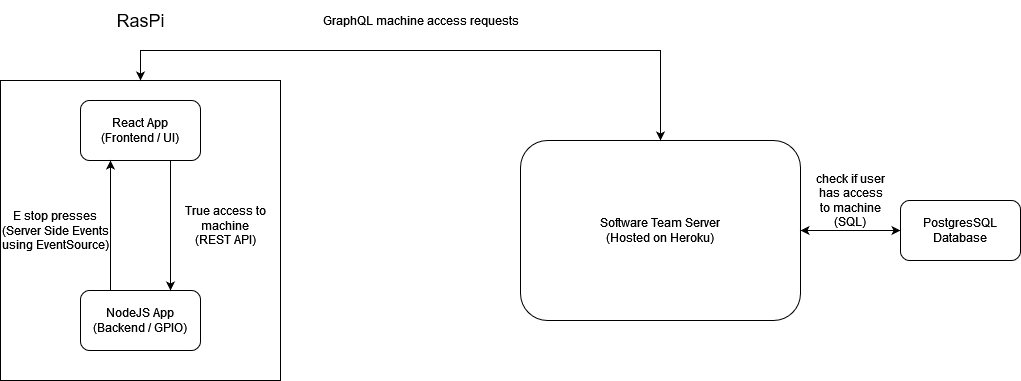

The diagram above was exported from draw.io. Its source (the exported page's mxGraphModel, read from the mxfile embedded in the PNG):
<mxGraphModel dx="1050" dy="538" grid="1" gridSize="10" guides="1" tooltips="1" connect="1" arrows="1" fold="1" page="1" pageScale="1" pageWidth="850" pageHeight="1100" math="0" shadow="0">
  <root>
    <mxCell id="0" />
    <mxCell id="1" parent="0" />
    <mxCell id="fwmmOJYX9L1uG4DfAQnz-1" value="" style="rounded=0;whiteSpace=wrap;html=1;" vertex="1" parent="1">
      <mxGeometry x="80" y="160" width="280" height="300" as="geometry" />
    </mxCell>
    <mxCell id="fwmmOJYX9L1uG4DfAQnz-2" value="&lt;div&gt;React App&lt;/div&gt;&lt;div&gt;(Frontend / UI)&lt;br&gt;&lt;/div&gt;" style="rounded=1;whiteSpace=wrap;html=1;" vertex="1" parent="1">
      <mxGeometry x="160" y="180" width="120" height="60" as="geometry" />
    </mxCell>
    <mxCell id="fwmmOJYX9L1uG4DfAQnz-3" value="&lt;div&gt;NodeJS App&lt;/div&gt;&lt;div&gt;(Backend / GPIO)&lt;br&gt;&lt;/div&gt;" style="rounded=1;whiteSpace=wrap;html=1;" vertex="1" parent="1">
      <mxGeometry x="160" y="370" width="120" height="60" as="geometry" />
    </mxCell>
    <mxCell id="fwmmOJYX9L1uG4DfAQnz-4" value="" style="endArrow=classic;html=1;rounded=0;exitX=0.25;exitY=0;exitDx=0;exitDy=0;entryX=0.25;entryY=1;entryDx=0;entryDy=0;" edge="1" parent="1" source="fwmmOJYX9L1uG4DfAQnz-3" target="fwmmOJYX9L1uG4DfAQnz-2">
      <mxGeometry width="50" height="50" relative="1" as="geometry">
        <mxPoint x="400" y="300" as="sourcePoint" />
        <mxPoint x="450" y="250" as="targetPoint" />
      </mxGeometry>
    </mxCell>
    <mxCell id="fwmmOJYX9L1uG4DfAQnz-5" value="" style="endArrow=classic;html=1;rounded=0;exitX=0.75;exitY=1;exitDx=0;exitDy=0;entryX=0.75;entryY=0;entryDx=0;entryDy=0;" edge="1" parent="1" source="fwmmOJYX9L1uG4DfAQnz-2" target="fwmmOJYX9L1uG4DfAQnz-3">
      <mxGeometry width="50" height="50" relative="1" as="geometry">
        <mxPoint x="400" y="300" as="sourcePoint" />
        <mxPoint x="450" y="250" as="targetPoint" />
      </mxGeometry>
    </mxCell>
    <mxCell id="fwmmOJYX9L1uG4DfAQnz-6" value="E stop presses&lt;br&gt;(Server Side Events using EventSource)" style="text;html=1;strokeColor=none;fillColor=none;align=center;verticalAlign=middle;whiteSpace=wrap;rounded=0;" vertex="1" parent="1">
      <mxGeometry x="80" y="295" width="110" height="30" as="geometry" />
    </mxCell>
    <mxCell id="fwmmOJYX9L1uG4DfAQnz-7" value="True access to machine&lt;br&gt;(REST API)" style="text;html=1;strokeColor=none;fillColor=none;align=center;verticalAlign=middle;whiteSpace=wrap;rounded=0;" vertex="1" parent="1">
      <mxGeometry x="250" y="290" width="110" height="30" as="geometry" />
    </mxCell>
    <mxCell id="fwmmOJYX9L1uG4DfAQnz-8" value="&lt;font style=&quot;font-size: 18px;&quot;&gt;RasPi&lt;/font&gt;" style="text;html=1;align=center;verticalAlign=middle;resizable=0;points=[];autosize=1;strokeColor=none;fillColor=none;" vertex="1" parent="1">
      <mxGeometry x="185" y="80" width="70" height="40" as="geometry" />
    </mxCell>
    <mxCell id="fwmmOJYX9L1uG4DfAQnz-9" value="Software Team Server&lt;br&gt;(Hosted on Heroku)" style="rounded=1;whiteSpace=wrap;html=1;" vertex="1" parent="1">
      <mxGeometry x="600" y="220" width="280" height="180" as="geometry" />
    </mxCell>
    <mxCell id="fwmmOJYX9L1uG4DfAQnz-11" value="GraphQL machine access requests" style="text;html=1;align=center;verticalAlign=middle;resizable=0;points=[];autosize=1;strokeColor=none;fillColor=none;" vertex="1" parent="1">
      <mxGeometry x="395" y="85" width="210" height="30" as="geometry" />
    </mxCell>
    <mxCell id="fwmmOJYX9L1uG4DfAQnz-15" value="" style="endArrow=classic;startArrow=classic;html=1;rounded=0;exitX=0.5;exitY=0;exitDx=0;exitDy=0;entryX=0.5;entryY=0;entryDx=0;entryDy=0;" edge="1" parent="1" source="fwmmOJYX9L1uG4DfAQnz-1" target="fwmmOJYX9L1uG4DfAQnz-9">
      <mxGeometry width="50" height="50" relative="1" as="geometry">
        <mxPoint x="450" y="300" as="sourcePoint" />
        <mxPoint x="500" y="250" as="targetPoint" />
        <Array as="points">
          <mxPoint x="220" y="130" />
          <mxPoint x="510" y="130" />
          <mxPoint x="740" y="130" />
          <mxPoint x="740" y="150" />
        </Array>
      </mxGeometry>
    </mxCell>
    <mxCell id="fwmmOJYX9L1uG4DfAQnz-16" value="PostgresSQL&lt;br&gt;Database" style="rounded=1;whiteSpace=wrap;html=1;" vertex="1" parent="1">
      <mxGeometry x="980" y="280" width="120" height="60" as="geometry" />
    </mxCell>
    <mxCell id="fwmmOJYX9L1uG4DfAQnz-17" value="" style="endArrow=classic;startArrow=classic;html=1;rounded=0;exitX=1;exitY=0.5;exitDx=0;exitDy=0;entryX=0;entryY=0.5;entryDx=0;entryDy=0;" edge="1" parent="1" source="fwmmOJYX9L1uG4DfAQnz-9" target="fwmmOJYX9L1uG4DfAQnz-16">
      <mxGeometry width="50" height="50" relative="1" as="geometry">
        <mxPoint x="560" y="300" as="sourcePoint" />
        <mxPoint x="610" y="250" as="targetPoint" />
      </mxGeometry>
    </mxCell>
    <mxCell id="fwmmOJYX9L1uG4DfAQnz-18" value="&lt;div&gt;check if user&lt;/div&gt;&lt;div&gt;has access&lt;/div&gt;&lt;div&gt;to machine&lt;/div&gt;&lt;div&gt;(SQL)&lt;br&gt;&lt;/div&gt;" style="text;html=1;align=center;verticalAlign=middle;resizable=0;points=[];autosize=1;strokeColor=none;fillColor=none;" vertex="1" parent="1">
      <mxGeometry x="885" y="245" width="90" height="70" as="geometry" />
    </mxCell>
  </root>
</mxGraphModel>